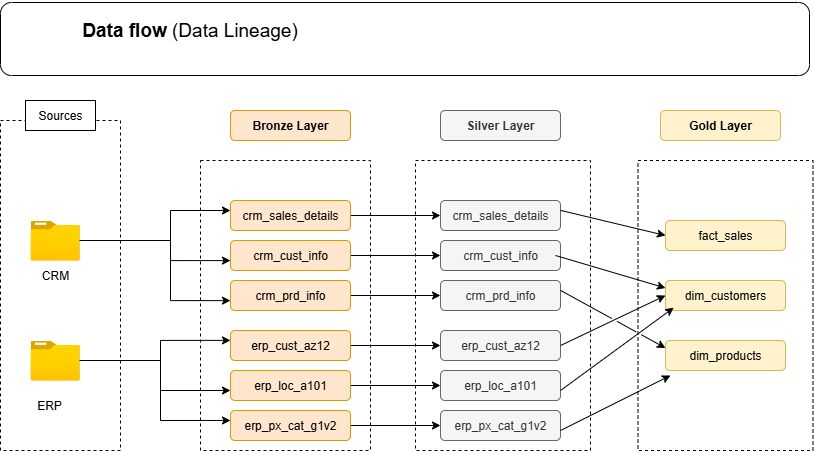

The diagram above was exported from draw.io. Its source (the exported page's mxGraphModel, read from the mxfile embedded in the PNG):
<mxGraphModel dx="1025" dy="562" grid="0" gridSize="10" guides="0" tooltips="1" connect="1" arrows="1" fold="1" page="0" pageScale="1" pageWidth="827" pageHeight="1169" math="0" shadow="0">
  <root>
    <mxCell id="0" />
    <mxCell id="1" parent="0" />
    <mxCell id="jk7a2XHmcawPf78cwtKF-1" value="&lt;font style=&quot;font-size: 19px;&quot;&gt;&lt;b&gt;Data flow &lt;/b&gt;(Data Lineage)&lt;/font&gt;" style="text;html=1;align=center;verticalAlign=middle;whiteSpace=wrap;rounded=0;" parent="1" vertex="1">
      <mxGeometry x="80" y="40" width="299" height="60" as="geometry" />
    </mxCell>
    <mxCell id="jk7a2XHmcawPf78cwtKF-2" value="" style="rounded=0;whiteSpace=wrap;html=1;fillColor=none;dashed=1;" parent="1" vertex="1">
      <mxGeometry x="40" y="160" width="120" height="330" as="geometry" />
    </mxCell>
    <mxCell id="jk7a2XHmcawPf78cwtKF-3" value="Sources" style="text;html=1;align=center;verticalAlign=middle;whiteSpace=wrap;rounded=0;" parent="1" vertex="1">
      <mxGeometry x="70" y="140" width="60" height="30" as="geometry" />
    </mxCell>
    <mxCell id="jk7a2XHmcawPf78cwtKF-4" value="" style="image;aspect=fixed;html=1;points=[];align=center;fontSize=12;image=img/lib/azure2/general/Folder_Blank.svg;" parent="1" vertex="1">
      <mxGeometry x="70" y="260" width="49.29" height="40" as="geometry" />
    </mxCell>
    <mxCell id="jk7a2XHmcawPf78cwtKF-5" value="CRM" style="text;html=1;align=center;verticalAlign=middle;whiteSpace=wrap;rounded=0;" parent="1" vertex="1">
      <mxGeometry x="64.64" y="300" width="60" height="30" as="geometry" />
    </mxCell>
    <mxCell id="jk7a2XHmcawPf78cwtKF-6" value="" style="image;aspect=fixed;html=1;points=[];align=center;fontSize=12;image=img/lib/azure2/general/Folder_Blank.svg;" parent="1" vertex="1">
      <mxGeometry x="70" y="380" width="49.29" height="40" as="geometry" />
    </mxCell>
    <mxCell id="jk7a2XHmcawPf78cwtKF-7" value="ERP" style="text;html=1;align=center;verticalAlign=middle;whiteSpace=wrap;rounded=0;" parent="1" vertex="1">
      <mxGeometry x="59.29" y="430" width="60" height="30" as="geometry" />
    </mxCell>
    <mxCell id="jk7a2XHmcawPf78cwtKF-8" value="&lt;b&gt;Bronze Layer&lt;/b&gt;" style="rounded=1;whiteSpace=wrap;html=1;fillColor=#ffe6cc;strokeColor=#d79b00;" parent="1" vertex="1">
      <mxGeometry x="270" y="150" width="120" height="30" as="geometry" />
    </mxCell>
    <mxCell id="jk7a2XHmcawPf78cwtKF-31" style="edgeStyle=orthogonalEdgeStyle;rounded=0;orthogonalLoop=1;jettySize=auto;html=1;" parent="1" source="jk7a2XHmcawPf78cwtKF-9" target="jk7a2XHmcawPf78cwtKF-25" edge="1">
      <mxGeometry relative="1" as="geometry" />
    </mxCell>
    <mxCell id="jk7a2XHmcawPf78cwtKF-9" value="crm_sales_details" style="rounded=1;whiteSpace=wrap;html=1;fillColor=#ffe6cc;strokeColor=#d79b00;" parent="1" vertex="1">
      <mxGeometry x="270" y="240" width="120" height="30" as="geometry" />
    </mxCell>
    <mxCell id="jk7a2XHmcawPf78cwtKF-32" style="edgeStyle=orthogonalEdgeStyle;rounded=0;orthogonalLoop=1;jettySize=auto;html=1;entryX=0;entryY=0.5;entryDx=0;entryDy=0;" parent="1" source="jk7a2XHmcawPf78cwtKF-10" target="jk7a2XHmcawPf78cwtKF-26" edge="1">
      <mxGeometry relative="1" as="geometry" />
    </mxCell>
    <mxCell id="jk7a2XHmcawPf78cwtKF-10" value="crm_cust_info" style="rounded=1;whiteSpace=wrap;html=1;fillColor=#ffe6cc;strokeColor=#d79b00;" parent="1" vertex="1">
      <mxGeometry x="270" y="280" width="120" height="30" as="geometry" />
    </mxCell>
    <mxCell id="jk7a2XHmcawPf78cwtKF-33" style="edgeStyle=orthogonalEdgeStyle;rounded=0;orthogonalLoop=1;jettySize=auto;html=1;entryX=0;entryY=0.5;entryDx=0;entryDy=0;" parent="1" source="jk7a2XHmcawPf78cwtKF-11" target="jk7a2XHmcawPf78cwtKF-27" edge="1">
      <mxGeometry relative="1" as="geometry" />
    </mxCell>
    <mxCell id="jk7a2XHmcawPf78cwtKF-11" value="crm_prd_info" style="rounded=1;whiteSpace=wrap;html=1;fillColor=#ffe6cc;strokeColor=#d79b00;" parent="1" vertex="1">
      <mxGeometry x="270" y="320" width="120" height="30" as="geometry" />
    </mxCell>
    <mxCell id="jk7a2XHmcawPf78cwtKF-34" style="edgeStyle=orthogonalEdgeStyle;rounded=0;orthogonalLoop=1;jettySize=auto;html=1;entryX=0;entryY=0.5;entryDx=0;entryDy=0;" parent="1" source="jk7a2XHmcawPf78cwtKF-12" target="jk7a2XHmcawPf78cwtKF-28" edge="1">
      <mxGeometry relative="1" as="geometry" />
    </mxCell>
    <mxCell id="jk7a2XHmcawPf78cwtKF-12" value="erp_cust_az12" style="rounded=1;whiteSpace=wrap;html=1;fillColor=#ffe6cc;strokeColor=#d79b00;" parent="1" vertex="1">
      <mxGeometry x="270" y="370" width="120" height="30" as="geometry" />
    </mxCell>
    <mxCell id="jk7a2XHmcawPf78cwtKF-35" style="edgeStyle=orthogonalEdgeStyle;rounded=0;orthogonalLoop=1;jettySize=auto;html=1;entryX=0;entryY=0.5;entryDx=0;entryDy=0;" parent="1" source="jk7a2XHmcawPf78cwtKF-13" target="jk7a2XHmcawPf78cwtKF-29" edge="1">
      <mxGeometry relative="1" as="geometry" />
    </mxCell>
    <mxCell id="jk7a2XHmcawPf78cwtKF-13" value="erp_loc_a101" style="rounded=1;whiteSpace=wrap;html=1;fillColor=#ffe6cc;strokeColor=#d79b00;" parent="1" vertex="1">
      <mxGeometry x="270" y="410" width="120" height="30" as="geometry" />
    </mxCell>
    <mxCell id="jk7a2XHmcawPf78cwtKF-36" style="edgeStyle=orthogonalEdgeStyle;rounded=0;orthogonalLoop=1;jettySize=auto;html=1;entryX=0;entryY=0.5;entryDx=0;entryDy=0;" parent="1" source="jk7a2XHmcawPf78cwtKF-14" target="jk7a2XHmcawPf78cwtKF-30" edge="1">
      <mxGeometry relative="1" as="geometry" />
    </mxCell>
    <mxCell id="jk7a2XHmcawPf78cwtKF-14" value="erp_px_cat_g1v2" style="rounded=1;whiteSpace=wrap;html=1;fillColor=#ffe6cc;strokeColor=#d79b00;" parent="1" vertex="1">
      <mxGeometry x="270" y="450" width="120" height="30" as="geometry" />
    </mxCell>
    <mxCell id="jk7a2XHmcawPf78cwtKF-16" value="Sources" style="rounded=0;whiteSpace=wrap;html=1;" parent="1" vertex="1">
      <mxGeometry x="65" y="140" width="70" height="30" as="geometry" />
    </mxCell>
    <mxCell id="jk7a2XHmcawPf78cwtKF-17" style="edgeStyle=orthogonalEdgeStyle;rounded=0;orthogonalLoop=1;jettySize=auto;html=1;entryX=0.125;entryY=0.429;entryDx=0;entryDy=0;entryPerimeter=0;" parent="1" source="jk7a2XHmcawPf78cwtKF-4" edge="1">
      <mxGeometry relative="1" as="geometry">
        <mxPoint x="270" y="340.12" as="targetPoint" />
        <Array as="points">
          <mxPoint x="210" y="280" />
          <mxPoint x="210" y="340" />
        </Array>
      </mxGeometry>
    </mxCell>
    <mxCell id="jk7a2XHmcawPf78cwtKF-18" style="edgeStyle=orthogonalEdgeStyle;rounded=0;orthogonalLoop=1;jettySize=auto;html=1;" parent="1" source="jk7a2XHmcawPf78cwtKF-4" edge="1">
      <mxGeometry relative="1" as="geometry">
        <mxPoint x="270" y="250" as="targetPoint" />
        <Array as="points">
          <mxPoint x="210" y="280" />
          <mxPoint x="210" y="250" />
        </Array>
      </mxGeometry>
    </mxCell>
    <mxCell id="jk7a2XHmcawPf78cwtKF-19" style="edgeStyle=orthogonalEdgeStyle;rounded=0;orthogonalLoop=1;jettySize=auto;html=1;entryX=0.125;entryY=0.286;entryDx=0;entryDy=0;entryPerimeter=0;" parent="1" source="jk7a2XHmcawPf78cwtKF-4" edge="1">
      <mxGeometry relative="1" as="geometry">
        <mxPoint x="270" y="300.08000000000004" as="targetPoint" />
        <Array as="points">
          <mxPoint x="210" y="280" />
          <mxPoint x="210" y="300" />
        </Array>
      </mxGeometry>
    </mxCell>
    <mxCell id="jk7a2XHmcawPf78cwtKF-20" style="edgeStyle=orthogonalEdgeStyle;rounded=0;orthogonalLoop=1;jettySize=auto;html=1;entryX=0.125;entryY=0.571;entryDx=0;entryDy=0;entryPerimeter=0;" parent="1" source="jk7a2XHmcawPf78cwtKF-6" edge="1">
      <mxGeometry relative="1" as="geometry">
        <mxPoint x="270" y="379.88" as="targetPoint" />
        <Array as="points">
          <mxPoint x="200" y="400" />
          <mxPoint x="200" y="380" />
        </Array>
      </mxGeometry>
    </mxCell>
    <mxCell id="jk7a2XHmcawPf78cwtKF-21" style="edgeStyle=orthogonalEdgeStyle;rounded=0;orthogonalLoop=1;jettySize=auto;html=1;entryX=0.125;entryY=0.75;entryDx=0;entryDy=0;entryPerimeter=0;" parent="1" source="jk7a2XHmcawPf78cwtKF-6" edge="1">
      <mxGeometry relative="1" as="geometry">
        <mxPoint x="270" y="430" as="targetPoint" />
        <Array as="points">
          <mxPoint x="200" y="400" />
          <mxPoint x="200" y="430" />
        </Array>
      </mxGeometry>
    </mxCell>
    <mxCell id="jk7a2XHmcawPf78cwtKF-22" style="edgeStyle=orthogonalEdgeStyle;rounded=0;orthogonalLoop=1;jettySize=auto;html=1;entryX=0.125;entryY=0.857;entryDx=0;entryDy=0;entryPerimeter=0;" parent="1" source="jk7a2XHmcawPf78cwtKF-6" edge="1">
      <mxGeometry relative="1" as="geometry">
        <mxPoint x="270" y="459.96000000000004" as="targetPoint" />
        <Array as="points">
          <mxPoint x="200" y="400" />
          <mxPoint x="200" y="460" />
        </Array>
      </mxGeometry>
    </mxCell>
    <mxCell id="jk7a2XHmcawPf78cwtKF-24" value="&lt;b&gt;Silver Layer&lt;/b&gt;" style="rounded=1;whiteSpace=wrap;html=1;fillColor=#f5f5f5;strokeColor=#666666;fontColor=#333333;" parent="1" vertex="1">
      <mxGeometry x="480" y="150" width="120" height="30" as="geometry" />
    </mxCell>
    <mxCell id="jk7a2XHmcawPf78cwtKF-25" value="crm_sales_details" style="rounded=1;whiteSpace=wrap;html=1;fillColor=#f5f5f5;strokeColor=#666666;fontColor=#333333;" parent="1" vertex="1">
      <mxGeometry x="480" y="240" width="120" height="30" as="geometry" />
    </mxCell>
    <mxCell id="jk7a2XHmcawPf78cwtKF-26" value="crm_cust_info" style="rounded=1;whiteSpace=wrap;html=1;fillColor=#f5f5f5;strokeColor=#666666;fontColor=#333333;" parent="1" vertex="1">
      <mxGeometry x="480" y="280" width="120" height="30" as="geometry" />
    </mxCell>
    <mxCell id="jk7a2XHmcawPf78cwtKF-27" value="crm_prd_info" style="rounded=1;whiteSpace=wrap;html=1;fillColor=#f5f5f5;strokeColor=#666666;fontColor=#333333;" parent="1" vertex="1">
      <mxGeometry x="480" y="320" width="120" height="30" as="geometry" />
    </mxCell>
    <mxCell id="jk7a2XHmcawPf78cwtKF-28" value="erp_cust_az12" style="rounded=1;whiteSpace=wrap;html=1;fillColor=#f5f5f5;strokeColor=#666666;fontColor=#333333;" parent="1" vertex="1">
      <mxGeometry x="480" y="370" width="120" height="30" as="geometry" />
    </mxCell>
    <mxCell id="jk7a2XHmcawPf78cwtKF-29" value="erp_loc_a101" style="rounded=1;whiteSpace=wrap;html=1;fillColor=#f5f5f5;strokeColor=#666666;fontColor=#333333;" parent="1" vertex="1">
      <mxGeometry x="480" y="410" width="120" height="30" as="geometry" />
    </mxCell>
    <mxCell id="jk7a2XHmcawPf78cwtKF-30" value="erp_px_cat_g1v2" style="rounded=1;whiteSpace=wrap;html=1;fillColor=#f5f5f5;strokeColor=#666666;fontColor=#333333;" parent="1" vertex="1">
      <mxGeometry x="480" y="450" width="120" height="30" as="geometry" />
    </mxCell>
    <mxCell id="jk7a2XHmcawPf78cwtKF-37" value="" style="rounded=0;whiteSpace=wrap;html=1;fillColor=none;dashed=1;" parent="1" vertex="1">
      <mxGeometry x="240" y="200" width="170" height="290" as="geometry" />
    </mxCell>
    <mxCell id="jk7a2XHmcawPf78cwtKF-38" value="" style="rounded=0;whiteSpace=wrap;html=1;fillColor=none;dashed=1;" parent="1" vertex="1">
      <mxGeometry x="455" y="200" width="175" height="290" as="geometry" />
    </mxCell>
    <mxCell id="lYKNcLWmJ8SuL0IFYUzy-1" value="&lt;b&gt;Gold Layer&lt;/b&gt;" style="rounded=1;whiteSpace=wrap;html=1;fillColor=#fff2cc;strokeColor=#d6b656;" parent="1" vertex="1">
      <mxGeometry x="700" y="150" width="120" height="30" as="geometry" />
    </mxCell>
    <mxCell id="lYKNcLWmJ8SuL0IFYUzy-2" value="fact_sales" style="rounded=1;whiteSpace=wrap;html=1;fillColor=#fff2cc;strokeColor=#d6b656;" parent="1" vertex="1">
      <mxGeometry x="705" y="260" width="120" height="30" as="geometry" />
    </mxCell>
    <mxCell id="lYKNcLWmJ8SuL0IFYUzy-3" value="dim_customers" style="rounded=1;whiteSpace=wrap;html=1;fillColor=#fff2cc;strokeColor=#d6b656;" parent="1" vertex="1">
      <mxGeometry x="705" y="320" width="120" height="30" as="geometry" />
    </mxCell>
    <mxCell id="lYKNcLWmJ8SuL0IFYUzy-4" value="dim_products" style="rounded=1;whiteSpace=wrap;html=1;fillColor=#fff2cc;strokeColor=#d6b656;" parent="1" vertex="1">
      <mxGeometry x="705" y="380" width="120" height="30" as="geometry" />
    </mxCell>
    <mxCell id="lYKNcLWmJ8SuL0IFYUzy-13" value="" style="endArrow=classic;html=1;rounded=0;exitX=0.829;exitY=0.172;exitDx=0;exitDy=0;exitPerimeter=0;entryX=0;entryY=0.5;entryDx=0;entryDy=0;jumpStyle=gap;" parent="1" source="jk7a2XHmcawPf78cwtKF-38" target="lYKNcLWmJ8SuL0IFYUzy-2" edge="1">
      <mxGeometry width="50" height="50" relative="1" as="geometry">
        <mxPoint x="450" y="630" as="sourcePoint" />
        <mxPoint x="704.9200000000001" y="330.12" as="targetPoint" />
      </mxGeometry>
    </mxCell>
    <mxCell id="lYKNcLWmJ8SuL0IFYUzy-14" value="" style="endArrow=classic;html=1;rounded=0;exitX=0.829;exitY=0.172;exitDx=0;exitDy=0;exitPerimeter=0;entryX=0;entryY=0.25;entryDx=0;entryDy=0;jumpStyle=gap;" parent="1" target="lYKNcLWmJ8SuL0IFYUzy-3" edge="1">
      <mxGeometry width="50" height="50" relative="1" as="geometry">
        <mxPoint x="595" y="295" as="sourcePoint" />
        <mxPoint x="710" y="350" as="targetPoint" />
      </mxGeometry>
    </mxCell>
    <mxCell id="lYKNcLWmJ8SuL0IFYUzy-15" value="" style="endArrow=classic;html=1;rounded=0;exitX=0.829;exitY=0.638;exitDx=0;exitDy=0;exitPerimeter=0;entryX=0;entryY=0.5;entryDx=0;entryDy=0;jumpStyle=gap;" parent="1" source="jk7a2XHmcawPf78cwtKF-38" target="lYKNcLWmJ8SuL0IFYUzy-3" edge="1">
      <mxGeometry width="50" height="50" relative="1" as="geometry">
        <mxPoint x="650" y="320" as="sourcePoint" />
        <mxPoint x="710" y="360" as="targetPoint" />
      </mxGeometry>
    </mxCell>
    <mxCell id="lYKNcLWmJ8SuL0IFYUzy-16" value="" style="endArrow=classic;html=1;rounded=0;exitX=0.829;exitY=0.793;exitDx=0;exitDy=0;exitPerimeter=0;entryX=0.068;entryY=0.907;entryDx=0;entryDy=0;entryPerimeter=0;jumpStyle=gap;" parent="1" source="jk7a2XHmcawPf78cwtKF-38" target="lYKNcLWmJ8SuL0IFYUzy-3" edge="1">
      <mxGeometry width="50" height="50" relative="1" as="geometry">
        <mxPoint x="650" y="385" as="sourcePoint" />
        <mxPoint x="710" y="360" as="targetPoint" />
      </mxGeometry>
    </mxCell>
    <mxCell id="lYKNcLWmJ8SuL0IFYUzy-17" value="" style="endArrow=classic;html=1;rounded=0;exitX=0.829;exitY=0.448;exitDx=0;exitDy=0;exitPerimeter=0;entryX=0;entryY=0.25;entryDx=0;entryDy=0;jumpStyle=gap;" parent="1" source="jk7a2XHmcawPf78cwtKF-38" target="lYKNcLWmJ8SuL0IFYUzy-4" edge="1">
      <mxGeometry width="50" height="50" relative="1" as="geometry">
        <mxPoint x="650" y="330" as="sourcePoint" />
        <mxPoint x="710.02" y="404.8800000000001" as="targetPoint" />
      </mxGeometry>
    </mxCell>
    <mxCell id="lYKNcLWmJ8SuL0IFYUzy-18" value="" style="endArrow=classic;html=1;rounded=0;exitX=0.829;exitY=0.931;exitDx=0;exitDy=0;exitPerimeter=0;entryX=0.206;entryY=0.732;entryDx=0;entryDy=0;entryPerimeter=0;jumpStyle=gap;" parent="1" source="jk7a2XHmcawPf78cwtKF-38" edge="1">
      <mxGeometry width="50" height="50" relative="1" as="geometry">
        <mxPoint x="700" y="420" as="sourcePoint" />
        <mxPoint x="710.02" y="414.96000000000004" as="targetPoint" />
      </mxGeometry>
    </mxCell>
    <mxCell id="lYKNcLWmJ8SuL0IFYUzy-21" value="" style="rounded=0;whiteSpace=wrap;html=1;fillColor=none;dashed=1;" parent="1" vertex="1">
      <mxGeometry x="677.5" y="200" width="175" height="290" as="geometry" />
    </mxCell>
    <mxCell id="WNY3gOv6bHxHQCiE-vSZ-1" value="" style="rounded=1;whiteSpace=wrap;html=1;fillColor=none;" vertex="1" parent="1">
      <mxGeometry x="40" y="42" width="809" height="73" as="geometry" />
    </mxCell>
  </root>
</mxGraphModel>